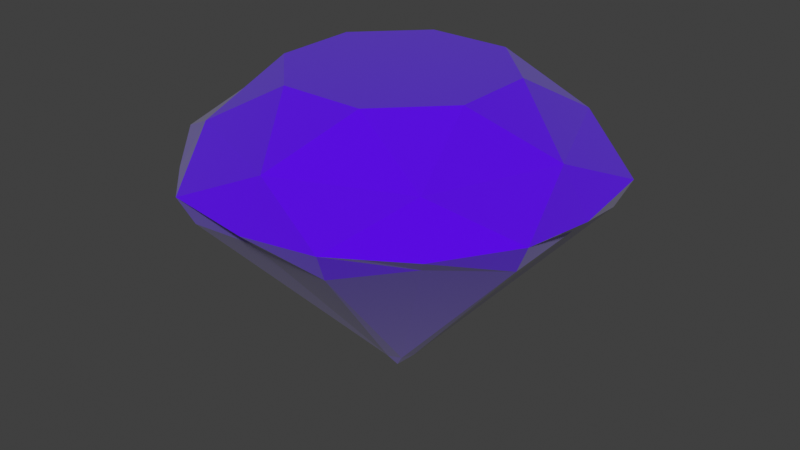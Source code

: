 # Source: Diamon.blend  (saved by Blender 3.6.13; exported with 4.5.12 LTS)
import bpy
from mathutils import Matrix  # noqa: F401  (used for matrix-valued properties, if any)

bpy.ops.wm.read_factory_settings(use_empty=True)
scene = bpy.context.scene
scene.name = 'Scene'

# ---- collections
col_collection = bpy.data.collections.new('Collection'); scene.collection.children.link(col_collection)

# ---- materials (node trees are filled in below, after node groups)
mat_material_002 = bpy.data.materials.new('Material.002')
mat_material_002.use_transparent_shadow = False

# ---- material node trees
mat_material_002.use_nodes = True; mat_material_002.node_tree.nodes.clear()
_N = mat_material_002.node_tree.nodes; _L = mat_material_002.node_tree.links
n0 = _N.new('ShaderNodeBsdfPrincipled'); n0.name = 'Principled BSDF'; n0.location = (10, 300)
n0.distribution = 'GGX'
n0.subsurface_method = 'RANDOM_WALK_SKIN'
n0.inputs[0].default_value = (0.1045, 0.0, 0.8, 1.0)
n0.inputs[2].default_value = 0.0
n0.inputs[3].default_value = 1.45
n0.inputs[13].default_value = 1.0
n0.inputs[14].default_value = (0.6334, 0.5906, 0.9181, 1.0)
n0.inputs[19].default_value = 0.1575
n0.inputs[20].default_value = 0.0
n0.inputs[24].default_value = 0.1465
n0.inputs[27].default_value = (0.0, 0.0, 0.0, 1.0)
n0.inputs[28].default_value = 1.4
n1 = _N.new('ShaderNodeOutputMaterial'); n1.name = 'Material Output'; n1.location = (300, 300)
_L.new(n0.outputs[0], n1.inputs[0])
n1.is_active_output = True

# ---- world
world_world = bpy.data.worlds.new('World'); scene.world = world_world
world_world.use_nodes = True; world_world.node_tree.nodes.clear()
_N = world_world.node_tree.nodes; _L = world_world.node_tree.links
n0 = _N.new('ShaderNodeOutputWorld'); n0.name = 'World Output'; n0.location = (300, 300)
n1 = _N.new('ShaderNodeBackground'); n1.name = 'Background'; n1.location = (10, 300)
n1.inputs[0].default_value = (0.05088, 0.05088, 0.05088, 1.0)
_L.new(n1.outputs[0], n0.inputs[0])
n0.is_active_output = True
world_world.color = (0.05088, 0.05088, 0.05088)
world_world.use_sun_shadow = False
world_world.sun_shadow_jitter_overblur = 0.0

# ---- meshes
me_cylinder = bpy.data.meshes.new('Cylinder')
me_cylinder.from_pydata([(6.646e-09, 0.108, -0.9452), (0.2431, 0.5885, 0.764), (0.07636, 0.07636, -0.9463), (0.588, 0.2442, 0.764), (0.108, -2.476e-17, -0.9463), (0.5885, -0.2431, 0.764), (0.07636, -0.07636, -0.9463), (0.2442, -0.588, 0.764), (6.646e-09, -0.108, -0.9463), (-0.2431, -0.5885, 0.764), (-0.07636, -0.07636, -0.9463), (-0.588, -0.2442, 0.764), (-0.108, -2.476e-17, -0.9463), (-0.5885, 0.2431, 0.764), (-0.07636, 0.07636, -0.9463), (-0.2442, 0.588, 0.764), (-1.354e-09, 1.073, 0.1696), (-2.861e-09, 1.154, 0.2468), (0.0, 1.0, 0.5), (0.7071, 0.7071, 0.5), (0.8157, 0.8157, 0.2468), (0.7585, 0.7585, 0.1696), (1.0, 0.0, 0.5), (1.154, 5.722e-10, 0.2468), (1.073, 2.707e-10, 0.1696), (0.7071, -0.7071, 0.5), (0.8157, -0.8157, 0.2468), (0.7585, -0.7585, 0.1696), (0.0, -1.0, 0.5), (-2.861e-09, -1.154, 0.2468), (-1.354e-09, -1.073, 0.1696), (-0.7071, -0.7071, 0.5), (-0.8157, -0.8157, 0.2468), (-0.7585, -0.7585, 0.1696), (-1.0, 0.0, 0.5), (-1.154, 5.722e-10, 0.2468), (-1.073, 2.707e-10, 0.1696), (-0.7071, 0.7071, 0.5), (-0.8157, 0.8157, 0.2468), (-0.7585, 0.7585, 0.1696), (-0.4351, 1.05, 0.127), (-0.4679, 1.13, 0.2926), (-1.05, 0.4351, 0.127), (-1.13, 0.4679, 0.2926), (-1.05, -0.4351, 0.127), (-1.13, -0.4679, 0.2926), (-0.4351, -1.05, 0.127), (-0.4679, -1.13, 0.2926), (0.4351, -1.05, 0.127), (0.4679, -1.13, 0.2926), (1.05, -0.4351, 0.127), (1.13, -0.4679, 0.2926), (1.05, 0.4351, 0.127), (1.13, 0.4679, 0.2926), (0.4351, 1.05, 0.127), (0.4679, 1.13, 0.2926), (-0.01308, -0.006886, -1.063)], [], [(1, 19, 18), (3, 22, 19), (5, 25, 22), (7, 28, 25), (9, 31, 28), (11, 34, 31), (3, 1, 15, 13, 11, 9, 7, 5), (13, 37, 34), (15, 18, 37), (0, 2, 56), (40, 16, 0), (40, 41, 17, 16), (18, 17, 41), (42, 39, 14), (42, 43, 38, 39), (37, 38, 43), (44, 36, 12), (44, 45, 35, 36), (34, 35, 45), (46, 33, 10), (46, 47, 32, 33), (31, 32, 47), (48, 30, 8), (48, 49, 29, 30), (28, 29, 49), (50, 27, 6), (50, 51, 26, 27), (25, 26, 51), (52, 24, 4), (52, 53, 23, 24), (22, 23, 53), (54, 21, 2), (54, 55, 20, 21), (19, 20, 55), (16, 17, 55, 54), (21, 20, 53, 52), (24, 23, 51, 50), (27, 26, 49, 48), (30, 29, 47, 46), (33, 32, 45, 44), (36, 35, 43, 42), (39, 38, 41, 40), (14, 0, 56), (8, 10, 56), (2, 4, 56), (12, 14, 56), (6, 8, 56), (0, 14, 40), (14, 39, 40), (41, 38, 37), (37, 18, 41), (14, 12, 42), (12, 36, 42), (43, 35, 34), (34, 37, 43), (12, 10, 44), (10, 33, 44), (45, 32, 31), (31, 34, 45), (10, 8, 46), (8, 30, 46), (47, 29, 28), (28, 31, 47), (8, 6, 48), (6, 27, 48), (49, 26, 25), (25, 28, 49), (6, 4, 50), (4, 24, 50), (51, 23, 22), (22, 25, 51), (4, 2, 52), (2, 21, 52), (53, 20, 19), (19, 22, 53), (2, 0, 54), (0, 16, 54), (55, 17, 18), (18, 19, 55), (1, 3, 19), (3, 5, 22), (5, 7, 25), (7, 9, 28), (9, 11, 31), (11, 13, 34), (13, 15, 37), (15, 1, 18), (4, 6, 56), (10, 12, 56)])
_uv = me_cylinder.uv_layers.new(name='UVMap')
_uv.uv.foreach_set('vector', [1.0, 1.0, 0.875, 0.875, 1.0, 0.875, 0.875, 1.0, 0.75, 0.875, 0.875, 0.875, 0.75, 1.0, 0.625, 0.875, 0.75, 0.875, 0.625, 1.0, 0.5, 0.875, 0.625, 0.875, 0.5, 1.0, 0.375, 0.875, 0.5, 0.875, 0.375, 1.0, 0.25, 0.875, 0.375, 0.875, 0.4197, 0.4197, 0.25, 0.49, 0.08029, 0.4197, 0.01, 0.25, 0.08029, 0.08029, 0.25, 0.01, 0.4197, 0.08029, 0.49, 0.25, 0.25, 1.0, 0.125, 0.875, 0.25, 0.875, 0.125, 1.0, 0.0, 0.875, 0.125, 0.875, 1.0, 0.5, 0.875, 0.5, 1.0, 0.5, 0.0625, 0.625, 0.0, 0.625, 0.0, 0.5, 0.0625, 0.625, 0.0625, 0.75, 0.0, 0.75, 0.0, 0.625, 0.0, 0.875, 0.0, 0.75, 0.0625, 0.75, 0.1875, 0.625, 0.125, 0.625, 0.125, 0.5, 0.1875, 0.625, 0.1875, 0.75, 0.125, 0.75, 0.125, 0.625, 0.125, 0.875, 0.125, 0.75, 0.1875, 0.75, 0.3125, 0.625, 0.25, 0.625, 0.25, 0.5, 0.3125, 0.625, 0.3125, 0.75, 0.25, 0.75, 0.25, 0.625, 0.25, 0.875, 0.25, 0.75, 0.3125, 0.75, 0.4375, 0.625, 0.375, 0.625, 0.375, 0.5, 0.4375, 0.625, 0.4375, 0.75, 0.375, 0.75, 0.375, 0.625, 0.375, 0.875, 0.375, 0.75, 0.4375, 0.75, 0.5625, 0.625, 0.5, 0.625, 0.5, 0.5, 0.5625, 0.625, 0.5625, 0.75, 0.5, 0.75, 0.5, 0.625, 0.5, 0.875, 0.5, 0.75, 0.5625, 0.75, 0.6875, 0.625, 0.625, 0.625, 0.625, 0.5, 0.6875, 0.625, 0.6875, 0.75, 0.625, 0.75, 0.625, 0.625, 0.625, 0.875, 0.625, 0.75, 0.6875, 0.75, 0.8125, 0.625, 0.75, 0.625, 0.75, 0.5, 0.8125, 0.625, 0.8125, 0.75, 0.75, 0.75, 0.75, 0.625, 0.75, 0.875, 0.75, 0.75, 0.8125, 0.75, 0.9375, 0.625, 0.875, 0.625, 0.875, 0.5, 0.9375, 0.625, 0.9375, 0.75, 0.875, 0.75, 0.875, 0.625, 0.875, 0.875, 0.875, 0.75, 0.9375, 0.75, 1.0, 0.625, 1.0, 0.75, 0.9375, 0.75, 0.9375, 0.625, 0.875, 0.625, 0.875, 0.75, 0.8125, 0.75, 0.8125, 0.625, 0.75, 0.625, 0.75, 0.75, 0.6875, 0.75, 0.6875, 0.625, 0.625, 0.625, 0.625, 0.75, 0.5625, 0.75, 0.5625, 0.625, 0.5, 0.625, 0.5, 0.75, 0.4375, 0.75, 0.4375, 0.625, 0.375, 0.625, 0.375, 0.75, 0.3125, 0.75, 0.3125, 0.625, 0.25, 0.625, 0.25, 0.75, 0.1875, 0.75, 0.1875, 0.625, 0.125, 0.625, 0.125, 0.75, 0.0625, 0.75, 0.0625, 0.625, 0.125, 0.5, 0.0, 0.5, 0.125, 0.5, 0.5, 0.5, 0.375, 0.5, 0.5, 0.5, 0.875, 0.5, 0.75, 0.5, 0.875, 0.5, 0.25, 0.5, 0.125, 0.5, 0.25, 0.5, 0.625, 0.5, 0.5, 0.5, 0.625, 0.5, 0.0, 0.5, 0.125, 0.5, 0.0625, 0.625, 0.125, 0.5, 0.125, 0.625, 0.0625, 0.625, 0.0625, 0.75, 0.125, 0.75, 0.125, 0.875, 0.125, 0.875, 0.0, 0.875, 0.0625, 0.75, 0.125, 0.5, 0.25, 0.5, 0.1875, 0.625, 0.25, 0.5, 0.25, 0.625, 0.1875, 0.625, 0.1875, 0.75, 0.25, 0.75, 0.25, 0.875, 0.25, 0.875, 0.125, 0.875, 0.1875, 0.75, 0.25, 0.5, 0.375, 0.5, 0.3125, 0.625, 0.375, 0.5, 0.375, 0.625, 0.3125, 0.625, 0.3125, 0.75, 0.375, 0.75, 0.375, 0.875, 0.375, 0.875, 0.25, 0.875, 0.3125, 0.75, 0.375, 0.5, 0.5, 0.5, 0.4375, 0.625, 0.5, 0.5, 0.5, 0.625, 0.4375, 0.625, 0.4375, 0.75, 0.5, 0.75, 0.5, 0.875, 0.5, 0.875, 0.375, 0.875, 0.4375, 0.75, 0.5, 0.5, 0.625, 0.5, 0.5625, 0.625, 0.625, 0.5, 0.625, 0.625, 0.5625, 0.625, 0.5625, 0.75, 0.625, 0.75, 0.625, 0.875, 0.625, 0.875, 0.5, 0.875, 0.5625, 0.75, 0.625, 0.5, 0.75, 0.5, 0.6875, 0.625, 0.75, 0.5, 0.75, 0.625, 0.6875, 0.625, 0.6875, 0.75, 0.75, 0.75, 0.75, 0.875, 0.75, 0.875, 0.625, 0.875, 0.6875, 0.75, 0.75, 0.5, 0.875, 0.5, 0.8125, 0.625, 0.875, 0.5, 0.875, 0.625, 0.8125, 0.625, 0.8125, 0.75, 0.875, 0.75, 0.875, 0.875, 0.875, 0.875, 0.75, 0.875, 0.8125, 0.75, 0.875, 0.5, 1.0, 0.5, 0.9375, 0.625, 1.0, 0.5, 1.0, 0.625, 0.9375, 0.625, 0.9375, 0.75, 1.0, 0.75, 1.0, 0.875, 1.0, 0.875, 0.875, 0.875, 0.9375, 0.75, 1.0, 1.0, 0.875, 1.0, 0.875, 0.875, 0.875, 1.0, 0.75, 1.0, 0.75, 0.875, 0.75, 1.0, 0.625, 1.0, 0.625, 0.875, 0.625, 1.0, 0.5, 1.0, 0.5, 0.875, 0.5, 1.0, 0.375, 1.0, 0.375, 0.875, 0.375, 1.0, 0.25, 1.0, 0.25, 0.875, 0.25, 1.0, 0.125, 1.0, 0.125, 0.875, 0.125, 1.0, 0.0, 1.0, 0.0, 0.875, 0.75, 0.5, 0.625, 0.5, 0.75, 0.5, 0.375, 0.5, 0.25, 0.5, 0.375, 0.5])
me_cylinder.materials.append(mat_material_002)
me_cylinder.update()

# ---- objects
ob_cylinder = bpy.data.objects.new('Cylinder', me_cylinder)

# ---- transforms, parenting, visibility, modifiers, constraints
ob_cylinder.location = (0.0, 0.0, 0.0)

# ---- collection membership
col_collection.objects.link(ob_cylinder)

# ---- scene / render settings (as saved in the file)
scene.frame_start = 1; scene.frame_end = 250; scene.frame_set(222)
scene.render.engine = 'BLENDER_EEVEE_NEXT'
scene.cycles.sampling_pattern = 'TABULATED_SOBOL'
scene.view_settings.view_transform = 'Standard'
bpy.context.view_layer.update()

# ---- added for rendering (the .blend has no active camera and no usable light): camera, sun
cam_auto = bpy.data.cameras.new('AutoCamera')
cam_auto.lens = 50.0
cam_auto.sensor_width = 36.0
cam_auto.clip_end = 1000.0
ob_auto_camera = bpy.data.objects.new('AutoCamera', cam_auto)
scene.collection.objects.link(ob_auto_camera)
ob_auto_camera.location = (3.45976, -4.15171, 2.61851)
ob_auto_camera.rotation_euler = (1.09748, -7.21219e-08, 0.694738)
scene.camera = ob_auto_camera
light_auto_sun = bpy.data.lights.new('AutoSun', 'SUN')
light_auto_sun.energy = 3.0
light_auto_sun.angle = 0.0523599
ob_auto_sun = bpy.data.objects.new('AutoSun', light_auto_sun)
scene.collection.objects.link(ob_auto_sun)
ob_auto_sun.rotation_euler = (0.872665, 0.174533, 0.523599)
bpy.context.view_layer.update()
